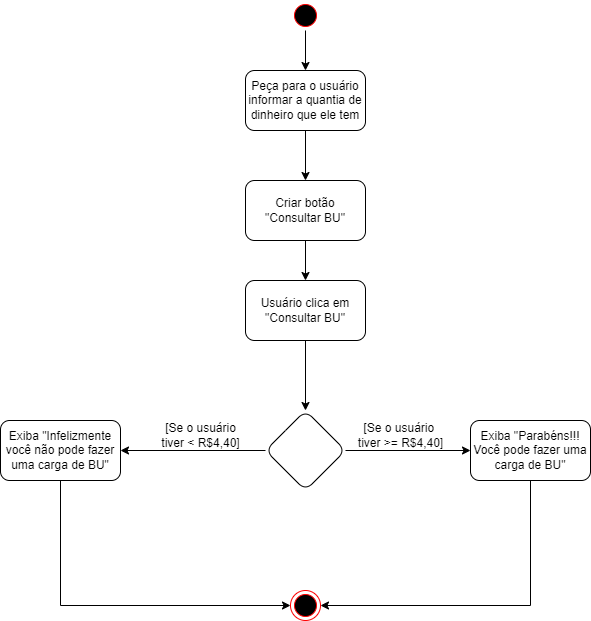

The diagram above was exported from draw.io. Its source (the exported page's mxGraphModel, read from the mxfile embedded in the PNG):
<mxGraphModel dx="868" dy="482" grid="1" gridSize="10" guides="1" tooltips="1" connect="1" arrows="1" fold="1" page="1" pageScale="1" pageWidth="827" pageHeight="1169" math="0" shadow="0">
  <root>
    <mxCell id="0" />
    <mxCell id="1" parent="0" />
    <mxCell id="i5CAo5q-Bi42fty8f_7i-6" value="" style="edgeStyle=orthogonalEdgeStyle;rounded=0;orthogonalLoop=1;jettySize=auto;html=1;" parent="1" source="i5CAo5q-Bi42fty8f_7i-3" target="i5CAo5q-Bi42fty8f_7i-5" edge="1">
      <mxGeometry relative="1" as="geometry" />
    </mxCell>
    <mxCell id="i5CAo5q-Bi42fty8f_7i-3" value="" style="ellipse;html=1;shape=startState;fillColor=#000000;strokeColor=#ff0000;" parent="1" vertex="1">
      <mxGeometry x="400" width="30" height="30" as="geometry" />
    </mxCell>
    <mxCell id="i5CAo5q-Bi42fty8f_7i-8" value="" style="edgeStyle=orthogonalEdgeStyle;rounded=0;orthogonalLoop=1;jettySize=auto;html=1;" parent="1" source="i5CAo5q-Bi42fty8f_7i-5" target="i5CAo5q-Bi42fty8f_7i-7" edge="1">
      <mxGeometry relative="1" as="geometry" />
    </mxCell>
    <mxCell id="i5CAo5q-Bi42fty8f_7i-5" value="Peça para o usuário informar a quantia de dinheiro que ele tem" style="rounded=1;whiteSpace=wrap;html=1;" parent="1" vertex="1">
      <mxGeometry x="355" y="70" width="120" height="60" as="geometry" />
    </mxCell>
    <mxCell id="i5CAo5q-Bi42fty8f_7i-10" value="" style="edgeStyle=orthogonalEdgeStyle;rounded=0;orthogonalLoop=1;jettySize=auto;html=1;" parent="1" source="i5CAo5q-Bi42fty8f_7i-7" target="i5CAo5q-Bi42fty8f_7i-9" edge="1">
      <mxGeometry relative="1" as="geometry" />
    </mxCell>
    <mxCell id="i5CAo5q-Bi42fty8f_7i-7" value="Criar botão &quot;Consultar BU&quot;" style="whiteSpace=wrap;html=1;rounded=1;" parent="1" vertex="1">
      <mxGeometry x="355" y="180" width="120" height="60" as="geometry" />
    </mxCell>
    <mxCell id="i5CAo5q-Bi42fty8f_7i-12" value="" style="edgeStyle=orthogonalEdgeStyle;rounded=0;orthogonalLoop=1;jettySize=auto;html=1;" parent="1" source="i5CAo5q-Bi42fty8f_7i-9" target="i5CAo5q-Bi42fty8f_7i-11" edge="1">
      <mxGeometry relative="1" as="geometry" />
    </mxCell>
    <mxCell id="i5CAo5q-Bi42fty8f_7i-9" value="Usuário clica em &quot;Consultar BU&quot;" style="whiteSpace=wrap;html=1;rounded=1;" parent="1" vertex="1">
      <mxGeometry x="355" y="280" width="120" height="60" as="geometry" />
    </mxCell>
    <mxCell id="i5CAo5q-Bi42fty8f_7i-14" value="" style="edgeStyle=orthogonalEdgeStyle;rounded=0;orthogonalLoop=1;jettySize=auto;html=1;" parent="1" source="i5CAo5q-Bi42fty8f_7i-11" target="i5CAo5q-Bi42fty8f_7i-13" edge="1">
      <mxGeometry relative="1" as="geometry" />
    </mxCell>
    <mxCell id="i5CAo5q-Bi42fty8f_7i-16" value="" style="edgeStyle=orthogonalEdgeStyle;rounded=0;orthogonalLoop=1;jettySize=auto;html=1;" parent="1" source="i5CAo5q-Bi42fty8f_7i-11" target="i5CAo5q-Bi42fty8f_7i-15" edge="1">
      <mxGeometry relative="1" as="geometry" />
    </mxCell>
    <mxCell id="i5CAo5q-Bi42fty8f_7i-11" value="" style="rhombus;whiteSpace=wrap;html=1;rounded=1;" parent="1" vertex="1">
      <mxGeometry x="375" y="410" width="80" height="80" as="geometry" />
    </mxCell>
    <mxCell id="i5CAo5q-Bi42fty8f_7i-21" style="edgeStyle=orthogonalEdgeStyle;rounded=0;orthogonalLoop=1;jettySize=auto;html=1;exitX=0.5;exitY=1;exitDx=0;exitDy=0;entryX=0;entryY=0.5;entryDx=0;entryDy=0;" parent="1" source="i5CAo5q-Bi42fty8f_7i-13" target="i5CAo5q-Bi42fty8f_7i-19" edge="1">
      <mxGeometry relative="1" as="geometry" />
    </mxCell>
    <mxCell id="i5CAo5q-Bi42fty8f_7i-13" value="&lt;span&gt;Exiba &quot;Infelizmente você não pode fazer uma carga de BU&quot;&lt;/span&gt;" style="whiteSpace=wrap;html=1;rounded=1;" parent="1" vertex="1">
      <mxGeometry x="110" y="420" width="120" height="60" as="geometry" />
    </mxCell>
    <mxCell id="i5CAo5q-Bi42fty8f_7i-20" style="edgeStyle=orthogonalEdgeStyle;rounded=0;orthogonalLoop=1;jettySize=auto;html=1;exitX=0.5;exitY=1;exitDx=0;exitDy=0;entryX=1;entryY=0.5;entryDx=0;entryDy=0;" parent="1" source="i5CAo5q-Bi42fty8f_7i-15" target="i5CAo5q-Bi42fty8f_7i-19" edge="1">
      <mxGeometry relative="1" as="geometry" />
    </mxCell>
    <mxCell id="i5CAo5q-Bi42fty8f_7i-15" value="Exiba &quot;Parabéns!!! Você pode fazer uma carga de BU&quot;" style="whiteSpace=wrap;html=1;rounded=1;" parent="1" vertex="1">
      <mxGeometry x="580" y="420" width="120" height="60" as="geometry" />
    </mxCell>
    <mxCell id="i5CAo5q-Bi42fty8f_7i-17" value="[Se o usuário &lt;br&gt;tiver &amp;gt;= R$4,40]" style="text;html=1;align=center;verticalAlign=middle;resizable=0;points=[];autosize=1;strokeColor=none;fillColor=none;" parent="1" vertex="1">
      <mxGeometry x="460" y="420" width="100" height="30" as="geometry" />
    </mxCell>
    <mxCell id="i5CAo5q-Bi42fty8f_7i-18" value="[Se o usuário&lt;br&gt;tiver &amp;lt; R$4,40]" style="text;html=1;align=center;verticalAlign=middle;resizable=0;points=[];autosize=1;strokeColor=none;fillColor=none;" parent="1" vertex="1">
      <mxGeometry x="265" y="420" width="90" height="30" as="geometry" />
    </mxCell>
    <mxCell id="i5CAo5q-Bi42fty8f_7i-19" value="" style="ellipse;html=1;shape=endState;fillColor=#000000;strokeColor=#ff0000;" parent="1" vertex="1">
      <mxGeometry x="400" y="590" width="30" height="30" as="geometry" />
    </mxCell>
  </root>
</mxGraphModel>